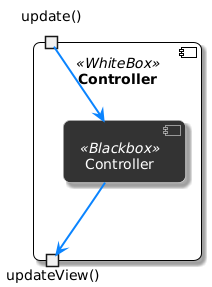

The diagram above was rendered by PlantUML. Its source (embedded in the PNG):
@startuml
' ------------------------------------------------------------
' View Component - verfeinerte Darstellung
' ------------------------------------------------------------

skinparam componentStyle uml2
skinparam roundCorner 15
skinparam shadowing true
skinparam lollipopSize 18
skinparam ComponentPadding 50
skinparam ArrowColor #0A84FF
skinparam ArrowThickness 2

' ------------------------------------------------------------
' Stereotyp‐Stile
skinparam component<<BlackBox>> {
  BackgroundColor #333333
  BorderColor White
  FontColor White
}

skinparam component<<WhiteBox>> {
  BackgroundColor White
  BorderColor Black
  FontColor Black
}


' ------------------------------------------------------------
component "Controller\n" as C <<WhiteBox>> {

  ' Bereitgestellte Schnittstelle (Lollipop)
  portout "updateView()" as uV

  ' Benötigte Schnittstellen (Socket)
  portin  "update()"   as u

  component Controller <<Blackbox>> as CB
}

' Verkabelung
u --> CB
CB --> uV
@enduml